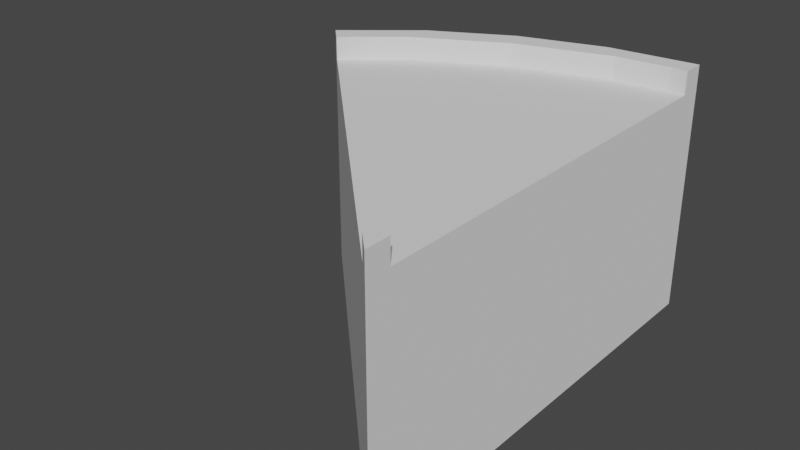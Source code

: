 # Source: bend_45.blend  (saved by Blender 2.90.8; exported with 4.5.12 LTS)
import bpy
from mathutils import Matrix  # noqa: F401  (used for matrix-valued properties, if any)

bpy.ops.wm.read_factory_settings(use_empty=True)
scene = bpy.context.scene
scene.name = 'Scene'

# ---- collections
col_collection = bpy.data.collections.new('Collection'); scene.collection.children.link(col_collection)

# ---- world
world_world = bpy.data.worlds.new('World'); scene.world = world_world
world_world.use_nodes = True; world_world.node_tree.nodes.clear()
_N = world_world.node_tree.nodes; _L = world_world.node_tree.links
n0 = _N.new('ShaderNodeOutputWorld'); n0.name = 'World Output'; n0.location = (300, 300)
n1 = _N.new('ShaderNodeBackground'); n1.name = 'Background'; n1.location = (10, 300)
n1.inputs[0].default_value = (0.05088, 0.05088, 0.05088, 1.0)
_L.new(n1.outputs[0], n0.inputs[0])
n0.is_active_output = True
world_world.color = (0.05088, 0.05088, 0.05088)
world_world.use_sun_shadow = False
world_world.sun_shadow_jitter_overblur = 0.0

# ---- meshes
me_circle_010 = bpy.data.meshes.new('Circle.010')
me_circle_010.from_pydata([(0.0, 12.0, 0.0), (-2.341, 11.77, 0.0), (-4.592, 11.09, 0.0), (-6.667, 9.978, 0.0), (-8.485, 8.485, 0.0), (-6.641, 9.282, 6.0), (-4.352, 10.51, 6.0), (-0.4359, 11.4, 6.0), (-1.867, 11.26, 6.0), (0.0, -5.364e-07, 0.0), (-7.753, 8.369, 6.0), (-0.2338, 0.5644, 6.0), (-8.485, 8.485, 6.0), (-6.667, 9.978, 6.0), (-4.592, 11.09, 6.0), (-2.341, 11.77, 6.0), (0.0, 12.0, 6.0), (0.0, -5.364e-07, 6.0), (-0.4675, 0.4675, 6.0), (-1.03e-07, 0.6612, 6.0), (-5.171e-09, 11.4, 6.0), (-8.061, 8.061, 6.0), (-8.485, 8.485, 6.6), (-6.667, 9.978, 6.6), (-4.592, 11.09, 6.6), (-2.341, 11.77, 6.6), (0.0, 12.0, 6.6), (-1.03e-07, 0.6612, 6.6), (0.0, -5.364e-07, 6.6), (-0.4675, 0.4675, 6.6), (-7.753, 8.369, 6.6), (-6.641, 9.282, 6.6), (-4.352, 10.51, 6.6), (-1.867, 11.26, 6.6), (-0.4359, 11.4, 6.6), (-0.2338, 0.5644, 6.6), (-5.171e-09, 11.4, 6.6), (-8.061, 8.061, 6.6)], [], [(1, 0, 9, 4, 3, 2), (3, 4, 12, 13), (1, 2, 14, 15), (9, 0, 16, 20, 19, 17), (2, 3, 13, 14), (0, 1, 15, 16), (4, 9, 17, 18, 21, 12), (10, 5, 31, 30), (17, 19, 27, 28), (11, 18, 29, 35), (21, 10, 30, 37), (16, 15, 25, 26), (12, 21, 37, 22), (8, 7, 34, 33), (15, 14, 24, 25), (30, 31, 23, 22), (31, 32, 24, 23), (32, 33, 25, 24), (33, 34, 26, 25), (34, 36, 26), (35, 29, 28), (27, 35, 28), (37, 30, 22), (19, 11, 35, 27), (18, 17, 28, 29), (13, 12, 22, 23), (5, 6, 32, 31), (20, 16, 26, 36), (14, 13, 23, 24), (6, 8, 33, 32), (7, 20, 36, 34)])
_uv = me_circle_010.uv_layers.new(name='UVMap')
_uv.uv.foreach_set('vector', [0.0, 0.0, 0.0, 0.0, 0.0, 0.0, 0.0, 0.0, 0.0, 0.0, 0.0, 0.0, 0.0, 0.0, 0.0, 0.0, 0.0, 0.0, 0.0, 0.0, 0.0, 0.0, 0.0, 0.0, 0.0, 0.0, 0.0, 0.0, 0.0, 0.0, 0.0, 0.0, 0.0, 0.0, 0.0, 0.0, 0.0, 0.0, 0.0, 0.0, 0.0, 0.0, 0.0, 0.0, 0.0, 0.0, 0.0, 0.0, 0.0, 0.0, 0.0, 0.0, 0.0, 0.0, 0.0, 0.0, 0.0, 0.0, 0.0, 0.0, 0.0, 0.0, 0.0, 0.0, 0.0, 0.0, 0.0, 0.0, 0.0, 0.0, 0.0, 0.0, 0.0, 0.0, 0.0, 0.0, 0.0, 0.0, 0.0, 0.0, 0.0, 0.0, 0.0, 0.0, 0.0, 0.0, 0.0, 0.0, 0.0, 0.0, 0.0, 0.0, 0.0, 0.0, 0.0, 0.0, 0.0, 0.0, 0.0, 0.0, 0.0, 0.0, 0.0, 0.0, 0.0, 0.0, 0.0, 0.0, 0.0, 0.0, 0.0, 0.0, 0.0, 0.0, 0.0, 0.0, 0.0, 0.0, 0.0, 0.0, 0.0, 0.0, 0.0, 0.0, 0.0, 0.0, 0.0, 0.0, 0.0, 0.0, 0.0, 0.0, 0.0, 0.0, 0.0, 0.0, 0.0, 0.0, 0.0, 0.0, 0.0, 0.0, 0.0, 0.0, 0.0, 0.0, 0.0, 0.0, 0.0, 0.0, 0.0, 0.0, 0.0, 0.0, 0.0, 0.0, 0.0, 0.0, 0.0, 0.0, 0.0, 0.0, 0.0, 0.0, 0.0, 0.0, 0.0, 0.0, 0.0, 0.0, 0.0, 0.0, 0.0, 0.0, 0.0, 0.0, 0.0, 0.0, 0.0, 0.0, 0.0, 0.0, 0.0, 0.0, 0.0, 0.0, 0.0, 0.0, 0.0, 0.0, 0.0, 0.0, 0.0, 0.0, 0.0, 0.0, 0.0, 0.0, 0.0, 0.0, 0.0, 0.0, 0.0, 0.0, 0.0, 0.0, 0.0, 0.0, 0.0, 0.0, 0.0, 0.0, 0.0, 0.0, 0.0, 0.0, 0.0, 0.0, 0.0, 0.0, 0.0, 0.0, 0.0, 0.0, 0.0, 0.0, 0.0, 0.0, 0.0, 0.0, 0.0, 0.0, 0.0, 0.0, 0.0, 0.0, 0.0, 0.0, 0.0, 0.0, 0.0, 0.0, 0.0, 0.0, 0.0, 0.0, 0.0, 0.0, 0.0, 0.0, 0.0, 0.0])
me_circle_010.use_remesh_fix_poles = True
me_circle_010.use_remesh_preserve_attributes = False
me_circle_010.use_mirror_x = True
me_circle_010.update()
me_circle_001 = bpy.data.meshes.new('Circle.001')
me_circle_001.from_pydata([(-6.641, 9.282, 6.0), (-4.352, 10.51, 6.0), (-0.4359, 11.4, 6.0), (-1.867, 11.26, 6.0), (-7.753, 8.369, 6.0), (-0.2338, 0.5644, 6.0), (-0.4675, 0.4675, 6.0), (-1.03e-07, 0.6612, 6.0), (-5.171e-09, 11.4, 6.0), (-8.061, 8.061, 6.0)], [], [(3, 1, 0, 4, 5, 2), (6, 5, 4, 9), (8, 2, 5, 7)])
_uv = me_circle_001.uv_layers.new(name='UVMap')
_uv.uv.foreach_set('vector', [0.0, 0.0, 0.0, 0.0, 0.0, 0.0, 0.0, 0.0, 0.0, 0.0, 0.0, 0.0, 0.0, 0.0, 0.0, 0.0, 0.0, 0.0, 0.0, 0.0, 0.0, 0.0, 0.0, 0.0, 0.0, 0.0, 0.0, 0.0])
me_circle_001.use_remesh_fix_poles = True
me_circle_001.use_remesh_preserve_attributes = False
me_circle_001.use_mirror_x = True
me_circle_001.update()

# ---- objects
ob_45_turn = bpy.data.objects.new('45 turn', me_circle_010)
ob_45_turn_001 = bpy.data.objects.new('45 turn.001', me_circle_001)

# ---- transforms, parenting, visibility, modifiers, constraints
ob_45_turn.location = (0.0, 0.0, 0.0)
ob_45_turn.lineart.crease_threshold = 0.0
ob_45_turn.use_mesh_mirror_x = True
ob_45_turn_001.location = (0.0, 0.0, 0.0)
ob_45_turn_001.lineart.crease_threshold = 0.0
ob_45_turn_001.use_mesh_mirror_x = True

# ---- collection membership
col_collection.objects.link(ob_45_turn)
col_collection.objects.link(ob_45_turn_001)

# ---- scene / render settings (as saved in the file)
scene.frame_start = 1; scene.frame_end = 250; scene.frame_set(1)
scene.render.engine = 'BLENDER_EEVEE_NEXT'
scene.cycles.use_denoising = False
scene.cycles.samples = 128
scene.cycles.sampling_pattern = 'TABULATED_SOBOL'
scene.cycles.use_adaptive_sampling = False
scene.cycles.use_light_tree = False
scene.view_settings.view_transform = 'Filmic'
bpy.context.view_layer.update()

# ---- added for rendering (the .blend has no active camera and no usable light): camera, sun
cam_auto = bpy.data.cameras.new('AutoCamera')
cam_auto.lens = 50.0
cam_auto.sensor_width = 36.0
cam_auto.clip_end = 1000.0
ob_auto_camera = bpy.data.objects.new('AutoCamera', cam_auto)
scene.collection.objects.link(ob_auto_camera)
ob_auto_camera.location = (10.6635, -11.8874, 15.2249)
ob_auto_camera.rotation_euler = (1.09748, -7.21219e-08, 0.694738)
scene.camera = ob_auto_camera
light_auto_sun = bpy.data.lights.new('AutoSun', 'SUN')
light_auto_sun.energy = 3.0
light_auto_sun.angle = 0.0523599
ob_auto_sun = bpy.data.objects.new('AutoSun', light_auto_sun)
scene.collection.objects.link(ob_auto_sun)
ob_auto_sun.rotation_euler = (0.872665, 0.174533, 0.523599)
bpy.context.view_layer.update()
